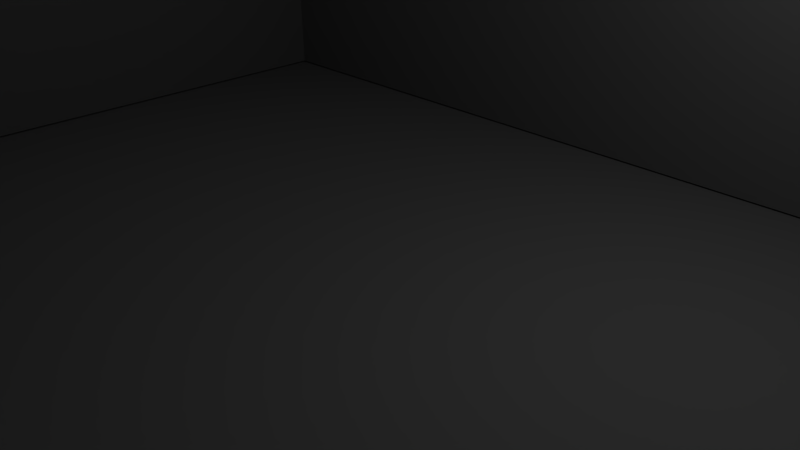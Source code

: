 # Source: test_chamber.blend  (saved by Blender 2.71.0; exported with 4.5.12 LTS)
import bpy
from mathutils import Matrix  # noqa: F401  (used for matrix-valued properties, if any)

bpy.ops.wm.read_factory_settings(use_empty=True)
scene = bpy.context.scene
scene.name = 'Scene'

# ---- collections
col_collection_1 = bpy.data.collections.new('Collection 1'); scene.collection.children.link(col_collection_1)

# ---- materials (node trees are filled in below, after node groups)
mat_texmat_002 = bpy.data.materials.new('TexMat.002')
mat_texmat_002.alpha_threshold = 0.0
mat_texmat_002.use_transparent_shadow = False
mat_texmat_002.diffuse_color = (0.2, 0.2, 0.2, 1.0)
mat_texmat_002.roughness = 0.5
mat_texmat_002.line_color = (0.0, 0.0, 0.0, 1.0)
mat_texmat_003 = bpy.data.materials.new('TexMat.003')
mat_texmat_003.alpha_threshold = 0.0
mat_texmat_003.use_transparent_shadow = False
mat_texmat_003.diffuse_color = (0.2, 0.2, 0.2, 1.0)
mat_texmat_003.roughness = 0.5
mat_texmat_003.line_color = (0.0, 0.0, 0.0, 1.0)

# ---- material node trees

# ---- world
world_world = bpy.data.worlds.new('World'); scene.world = world_world
world_world.color = (0.05088, 0.05088, 0.05088)
world_world.use_sun_shadow = False
world_world.sun_shadow_jitter_overblur = 0.0
world_world.cycles.sampling_method = 'MANUAL'
world_world.cycles.sample_map_resolution = 256

# ---- cameras
cam_camera = bpy.data.cameras.new('Camera')
cam_camera.clip_end = 100.0
cam_camera.lens = 35.0
cam_camera.sensor_width = 32.0
cam_camera.sensor_height = 18.0
cam_camera.ortho_scale = 7.314
cam_camera.dof.focus_distance = 0.0
cam_camera.dof.aperture_fstop = 128.0

# ---- lights
light_lamp = bpy.data.lights.new('Lamp', 'POINT')
light_lamp.transmission_factor = 0.0
light_lamp.cutoff_distance = 30.0
light_lamp.energy = 100.0
light_lamp.shadow_buffer_clip_start = 1.001
light_lamp.shadow_soft_size = 0.1
light_lamp.shadow_maximum_resolution = 0.006
light_lamp.use_absolute_resolution = True
light_lamp.cycles.use_multiple_importance_sampling = False

# ---- meshes
me_cube_001 = bpy.data.meshes.new('Cube.001')
me_cube_001.from_pydata([(1.0, 1.0, -1.0), (1.0, -1.0, -1.0), (-1.0, -1.0, -1.0), (-1.0, 1.0, -1.0), (1.0, 1.0, 1.0), (1.0, -1.0, 1.0), (-1.0, -1.0, 1.0), (-1.0, 1.0, 1.0)], [], [(0, 1, 2, 3), (4, 7, 6, 5), (0, 4, 5, 1), (1, 5, 6, 2), (2, 6, 7, 3), (4, 0, 3, 7)])
me_cube_001.materials.append(mat_texmat_002)
me_cube_001.use_remesh_preserve_volume = False
me_cube_001.use_remesh_preserve_attributes = False
me_cube_001.use_mirror_vertex_groups = False
me_cube_001.update()
me_cube = bpy.data.meshes.new('Cube')
me_cube.from_pydata([(1.005, 1.0, -1.0), (1.005, -1.0, -1.0), (-1.005, -1.0, -1.0), (-1.005, 1.0, -1.0), (1.005, 1.0, 1.0), (1.005, -1.0, 1.0), (-1.005, -1.0, 1.0), (-1.005, 1.0, 1.0)], [], [(0, 1, 2, 3), (4, 7, 6, 5), (0, 4, 5, 1), (1, 5, 6, 2), (2, 6, 7, 3), (4, 0, 3, 7)])
me_cube.materials.append(mat_texmat_003)
me_cube.use_remesh_preserve_volume = False
me_cube.use_remesh_preserve_attributes = False
me_cube.use_mirror_vertex_groups = False
me_cube.update()

# ---- objects
ob_cube_006 = bpy.data.objects.new('Cube.006', me_cube_001)
ob_cube_005 = bpy.data.objects.new('Cube.005', me_cube_001)
ob_cube_004 = bpy.data.objects.new('Cube.004', me_cube_001)
ob_cube_003 = bpy.data.objects.new('Cube.003', me_cube_001)
ob_cube_002 = bpy.data.objects.new('Cube.002', me_cube_001)
ob_cube_001 = bpy.data.objects.new('Cube.001', me_cube_001)
ob_cube = bpy.data.objects.new('Cube', me_cube)
ob_lamp = bpy.data.objects.new('Lamp', light_lamp)
ob_camera = bpy.data.objects.new('Camera', cam_camera)

# ---- transforms, parenting, visibility, modifiers, constraints
ob_cube_006.location = (-7.796, -0.02128, 3.044)
ob_cube_006.rotation_euler = (1.571, 1.794e-16, -1.571)
ob_cube_006.scale = (-7.931, 3.019, 0.07262)
ob_cube_006.lock_rotations_4d = False
ob_cube_006.empty_display_type = 'ARROWS'
ob_cube_006.lineart.crease_threshold = 0.0
ob_cube_005.location = (0.01624, 4.93, 3.044)
ob_cube_005.rotation_euler = (1.571, 1.794e-16, 1.794e-16)
ob_cube_005.scale = (-7.931, 3.019, 0.07262)
ob_cube_005.lock_rotations_4d = False
ob_cube_005.empty_display_type = 'ARROWS'
ob_cube_005.lineart.crease_threshold = 0.0
ob_cube_004.location = (0.01624, 7.885, 3.044)
ob_cube_004.rotation_euler = (1.571, 1.794e-16, 1.794e-16)
ob_cube_004.scale = (-7.931, 3.019, 0.07262)
ob_cube_004.lock_rotations_4d = False
ob_cube_004.empty_display_type = 'ARROWS'
ob_cube_004.lineart.crease_threshold = 0.0
ob_cube_003.location = (7.87, -0.03004, 3.044)
ob_cube_003.rotation_euler = (1.571, 1.794e-16, -1.571)
ob_cube_003.scale = (-7.931, 3.019, 0.07262)
ob_cube_003.lock_rotations_4d = False
ob_cube_003.empty_display_type = 'ARROWS'
ob_cube_003.lineart.crease_threshold = 0.0
ob_cube_002.location = (0.01624, -7.983, 3.044)
ob_cube_002.rotation_euler = (1.571, 1.794e-16, 1.794e-16)
ob_cube_002.scale = (-7.931, 3.019, 0.07262)
ob_cube_002.lock_rotations_4d = False
ob_cube_002.empty_display_type = 'ARROWS'
ob_cube_002.lineart.crease_threshold = 0.0
ob_cube_001.location = (0.01624, -7.983, 3.044)
ob_cube_001.rotation_euler = (1.571, 1.794e-16, 1.794e-16)
ob_cube_001.scale = (-7.931, 3.019, 0.07262)
ob_cube_001.lock_rotations_4d = False
ob_cube_001.empty_display_type = 'ARROWS'
ob_cube_001.lineart.crease_threshold = 0.0
ob_cube.location = (0.0, -0.08267, -0.07618)
ob_cube.scale = (-7.834, -7.916, 0.07173)
ob_cube.lock_rotations_4d = False
ob_cube.empty_display_type = 'ARROWS'
ob_cube.lineart.crease_threshold = 0.0
ob_lamp.location = (4.076, 1.005, 5.904)
ob_lamp.rotation_euler = (0.6503, 0.05522, 1.866)
ob_lamp.lock_rotations_4d = False
ob_lamp.empty_display_type = 'ARROWS'
ob_lamp.color = (0.0, 0.0, 0.0, 0.0)
ob_lamp.lineart.crease_threshold = 0.0
ob_camera.location = (7.481, -6.508, 5.344)
ob_camera.rotation_euler = (1.109, 0.01082, 0.8149)
ob_camera.lock_rotations_4d = False
ob_camera.empty_display_type = 'ARROWS'
ob_camera.color = (0.0, 0.0, 0.0, 0.0)
ob_camera.display_type = 'WIRE'
ob_camera.lineart.crease_threshold = 0.0

# ---- collection membership
col_collection_1.objects.link(ob_cube_006)
col_collection_1.objects.link(ob_cube_005)
col_collection_1.objects.link(ob_cube_004)
col_collection_1.objects.link(ob_cube_003)
col_collection_1.objects.link(ob_cube_002)
col_collection_1.objects.link(ob_cube_001)
col_collection_1.objects.link(ob_cube)
col_collection_1.objects.link(ob_lamp)
col_collection_1.objects.link(ob_camera)

# ---- scene / render settings (as saved in the file)
scene.camera = ob_camera
scene.frame_start = 1; scene.frame_end = 250; scene.frame_set(1)
scene.render.engine = 'BLENDER_EEVEE_NEXT'
scene.render.resolution_percentage = 50
scene.render.dither_intensity = 0.0
scene.cycles.use_denoising = False
scene.cycles.samples = 10
scene.cycles.sampling_pattern = 'TABULATED_SOBOL'
scene.cycles.light_sampling_threshold = 0.0
scene.cycles.use_adaptive_sampling = False
scene.cycles.use_light_tree = False
scene.cycles.blur_glossy = 0.0
scene.cycles.volume_bounces = 1
scene.cycles.pixel_filter_type = 'GAUSSIAN'
scene.cycles.sample_clamp_indirect = 0.0
scene.view_settings.view_transform = 'Standard'
bpy.context.view_layer.update()
